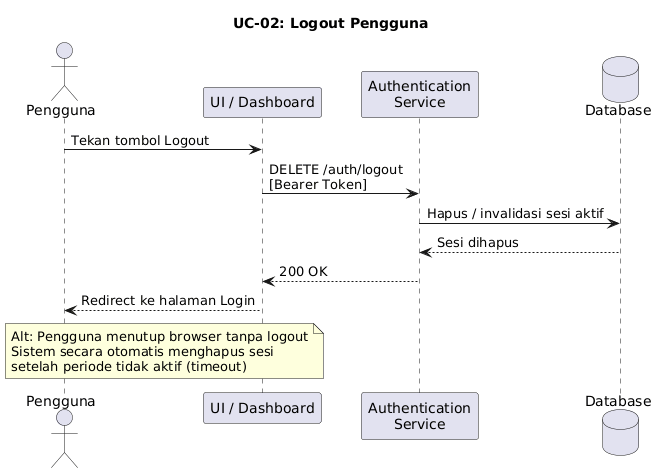

The diagram above was rendered by PlantUML. Its source (embedded in the PNG):
@startuml
title UC-02: Logout Pengguna

actor "Pengguna" as User
participant "UI / Dashboard" as UI
participant "Authentication\nService" as Auth
database "Database" as DB

User -> UI : Tekan tombol Logout
UI -> Auth : DELETE /auth/logout\n[Bearer Token]
Auth -> DB : Hapus / invalidasi sesi aktif
DB --> Auth : Sesi dihapus
Auth --> UI : 200 OK
UI --> User : Redirect ke halaman Login

note over User, UI
  Alt: Pengguna menutup browser tanpa logout
  Sistem secara otomatis menghapus sesi
  setelah periode tidak aktif (timeout)
end note
@enduml